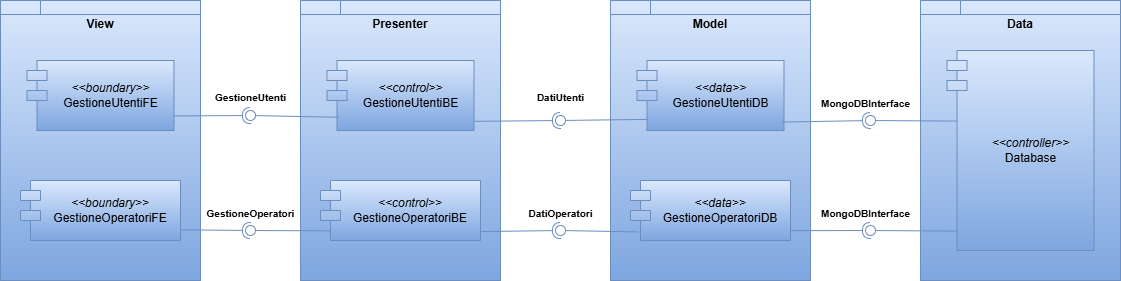

The diagram above was exported from draw.io. Its source (the exported page's mxGraphModel, read from the mxfile embedded in the PNG):
<mxGraphModel dx="1429" dy="842" grid="1" gridSize="10" guides="1" tooltips="1" connect="1" arrows="1" fold="1" page="1" pageScale="1" pageWidth="1169" pageHeight="827" math="0" shadow="0">
  <root>
    <mxCell id="0" />
    <mxCell id="1" parent="0" />
    <mxCell id="Zp7fxg1aFY7lxRODA0LZ-6" connectable="0" parent="1" style="group;fillColor=#dae8fc;gradientColor=#7ea6e0;strokeColor=#6c8ebf;" value="" vertex="1">
      <mxGeometry height="280" width="200" x="40" y="80" as="geometry" />
    </mxCell>
    <mxCell id="Zp7fxg1aFY7lxRODA0LZ-3" parent="Zp7fxg1aFY7lxRODA0LZ-6" style="shape=folder;fontStyle=1;spacingTop=10;tabWidth=40;tabHeight=14;tabPosition=left;html=1;whiteSpace=wrap;verticalAlign=top;fillColor=#dae8fc;gradientColor=#7ea6e0;strokeColor=#6c8ebf;" value="View" vertex="1">
      <mxGeometry height="280" width="200" as="geometry" />
    </mxCell>
    <mxCell id="Zp7fxg1aFY7lxRODA0LZ-4" parent="Zp7fxg1aFY7lxRODA0LZ-6" style="shape=module;align=left;spacingLeft=20;align=center;verticalAlign=middle;whiteSpace=wrap;html=1;fillColor=#dae8fc;strokeColor=#6c8ebf;gradientColor=#7ea6e0;" value="&lt;div&gt;&lt;i&gt;&amp;lt;&amp;lt;boundary&amp;gt;&amp;gt;&lt;/i&gt;&lt;/div&gt;GestioneUtentiFE" vertex="1">
      <mxGeometry height="70" width="147" x="26.5" y="60" as="geometry" />
    </mxCell>
    <mxCell id="Zp7fxg1aFY7lxRODA0LZ-5" parent="Zp7fxg1aFY7lxRODA0LZ-6" style="shape=module;align=left;spacingLeft=20;align=center;verticalAlign=middle;whiteSpace=wrap;html=1;fillColor=#dae8fc;strokeColor=#6c8ebf;gradientColor=#7ea6e0;" value="&lt;div&gt;&lt;i&gt;&amp;lt;&amp;lt;boundary&amp;gt;&amp;gt;&lt;/i&gt;&lt;/div&gt;GestioneOperatoriFE" vertex="1">
      <mxGeometry height="60" width="160" x="20" y="180" as="geometry" />
    </mxCell>
    <mxCell id="Zp7fxg1aFY7lxRODA0LZ-7" connectable="0" parent="1" style="group;fillColor=#dae8fc;gradientColor=#7ea6e0;strokeColor=#6c8ebf;" value="" vertex="1">
      <mxGeometry height="280" width="200" x="340" y="80" as="geometry" />
    </mxCell>
    <mxCell id="Zp7fxg1aFY7lxRODA0LZ-8" parent="Zp7fxg1aFY7lxRODA0LZ-7" style="shape=folder;fontStyle=1;spacingTop=10;tabWidth=40;tabHeight=14;tabPosition=left;html=1;whiteSpace=wrap;verticalAlign=top;fillColor=#dae8fc;gradientColor=#7ea6e0;strokeColor=#6c8ebf;" value="Presenter" vertex="1">
      <mxGeometry height="280" width="200" as="geometry" />
    </mxCell>
    <mxCell id="Zp7fxg1aFY7lxRODA0LZ-9" parent="Zp7fxg1aFY7lxRODA0LZ-7" style="shape=module;align=left;spacingLeft=20;align=center;verticalAlign=middle;whiteSpace=wrap;html=1;fillColor=#dae8fc;gradientColor=#7ea6e0;strokeColor=#6c8ebf;" value="&lt;div&gt;&lt;i&gt;&amp;lt;&amp;lt;control&amp;gt;&amp;gt;&lt;/i&gt;&lt;/div&gt;GestioneUtentiBE" vertex="1">
      <mxGeometry height="70" width="147" x="26.5" y="60" as="geometry" />
    </mxCell>
    <mxCell id="Zp7fxg1aFY7lxRODA0LZ-10" parent="Zp7fxg1aFY7lxRODA0LZ-7" style="shape=module;align=left;spacingLeft=20;align=center;verticalAlign=middle;whiteSpace=wrap;html=1;fillColor=#dae8fc;gradientColor=#7ea6e0;strokeColor=#6c8ebf;" value="&lt;div&gt;&lt;i&gt;&amp;lt;&amp;lt;control&amp;gt;&amp;gt;&lt;/i&gt;&lt;/div&gt;GestioneOperatoriBE" vertex="1">
      <mxGeometry height="60" width="160" x="20" y="180" as="geometry" />
    </mxCell>
    <mxCell id="Zp7fxg1aFY7lxRODA0LZ-11" connectable="0" parent="1" style="group;fillColor=#dae8fc;gradientColor=#7ea6e0;strokeColor=#6c8ebf;" value="" vertex="1">
      <mxGeometry height="280" width="200" x="650" y="80" as="geometry" />
    </mxCell>
    <mxCell id="Zp7fxg1aFY7lxRODA0LZ-12" parent="Zp7fxg1aFY7lxRODA0LZ-11" style="shape=folder;fontStyle=1;spacingTop=10;tabWidth=40;tabHeight=14;tabPosition=left;html=1;whiteSpace=wrap;verticalAlign=top;fillColor=#dae8fc;gradientColor=#7ea6e0;strokeColor=#6c8ebf;" value="Model" vertex="1">
      <mxGeometry height="280" width="200" as="geometry" />
    </mxCell>
    <mxCell id="Zp7fxg1aFY7lxRODA0LZ-13" parent="Zp7fxg1aFY7lxRODA0LZ-11" style="shape=module;align=left;spacingLeft=20;align=center;verticalAlign=middle;whiteSpace=wrap;html=1;fillColor=#dae8fc;gradientColor=#7ea6e0;strokeColor=#6c8ebf;" value="&lt;div&gt;&lt;i&gt;&amp;lt;&amp;lt;data&amp;gt;&amp;gt;&lt;/i&gt;&lt;/div&gt;GestioneUtentiDB" vertex="1">
      <mxGeometry height="70" width="147" x="26.5" y="60" as="geometry" />
    </mxCell>
    <mxCell id="Zp7fxg1aFY7lxRODA0LZ-14" parent="Zp7fxg1aFY7lxRODA0LZ-11" style="shape=module;align=left;spacingLeft=20;align=center;verticalAlign=middle;whiteSpace=wrap;html=1;fillColor=#dae8fc;gradientColor=#7ea6e0;strokeColor=#6c8ebf;" value="&lt;div&gt;&lt;i&gt;&amp;lt;&amp;lt;data&amp;gt;&amp;gt;&lt;/i&gt;&lt;/div&gt;GestioneOperatoriDB" vertex="1">
      <mxGeometry height="60" width="160" x="20" y="180" as="geometry" />
    </mxCell>
    <mxCell id="Zp7fxg1aFY7lxRODA0LZ-21" edge="1" parent="1" source="Zp7fxg1aFY7lxRODA0LZ-4" style="rounded=0;orthogonalLoop=1;jettySize=auto;html=1;endArrow=halfCircle;endFill=0;endSize=6;strokeWidth=1;sketch=0;exitX=0.996;exitY=0.792;exitDx=0;exitDy=0;exitPerimeter=0;fillColor=#dae8fc;gradientColor=#7ea6e0;strokeColor=#6c8ebf;" value="">
      <mxGeometry relative="1" as="geometry">
        <mxPoint x="260" y="200" as="sourcePoint" />
        <mxPoint x="290" y="195" as="targetPoint" />
      </mxGeometry>
    </mxCell>
    <mxCell id="Zp7fxg1aFY7lxRODA0LZ-22" edge="1" parent="1" source="Zp7fxg1aFY7lxRODA0LZ-9" style="rounded=0;orthogonalLoop=1;jettySize=auto;html=1;endArrow=oval;endFill=0;sketch=0;sourcePerimeterSpacing=0;targetPerimeterSpacing=0;endSize=10;exitX=0.081;exitY=0.811;exitDx=0;exitDy=0;exitPerimeter=0;fillColor=#dae8fc;gradientColor=#7ea6e0;strokeColor=#6c8ebf;" value="">
      <mxGeometry relative="1" as="geometry">
        <mxPoint x="397.231" y="195.64999999999998" as="sourcePoint" />
        <mxPoint x="290" y="195" as="targetPoint" />
      </mxGeometry>
    </mxCell>
    <mxCell id="Zp7fxg1aFY7lxRODA0LZ-26" edge="1" parent="1" source="Zp7fxg1aFY7lxRODA0LZ-5" style="rounded=0;orthogonalLoop=1;jettySize=auto;html=1;endArrow=halfCircle;endFill=0;endSize=6;strokeWidth=1;sketch=0;exitX=1.002;exitY=0.822;exitDx=0;exitDy=0;exitPerimeter=0;fillColor=#dae8fc;gradientColor=#7ea6e0;strokeColor=#6c8ebf;" value="">
      <mxGeometry relative="1" as="geometry">
        <mxPoint x="250" y="255" as="sourcePoint" />
        <mxPoint x="290" y="310" as="targetPoint" />
      </mxGeometry>
    </mxCell>
    <mxCell id="Zp7fxg1aFY7lxRODA0LZ-27" edge="1" parent="1" source="Zp7fxg1aFY7lxRODA0LZ-10" style="rounded=0;orthogonalLoop=1;jettySize=auto;html=1;endArrow=oval;endFill=0;sketch=0;sourcePerimeterSpacing=0;targetPerimeterSpacing=0;endSize=10;exitX=0.064;exitY=0.839;exitDx=0;exitDy=0;exitPerimeter=0;fillColor=#dae8fc;gradientColor=#7ea6e0;strokeColor=#6c8ebf;" value="">
      <mxGeometry relative="1" as="geometry">
        <mxPoint x="210" y="255" as="sourcePoint" />
        <mxPoint x="290" y="310" as="targetPoint" />
      </mxGeometry>
    </mxCell>
    <mxCell id="Zp7fxg1aFY7lxRODA0LZ-29" edge="1" parent="1" source="Zp7fxg1aFY7lxRODA0LZ-10" style="rounded=0;orthogonalLoop=1;jettySize=auto;html=1;endArrow=halfCircle;endFill=0;endSize=6;strokeWidth=1;sketch=0;exitX=1.004;exitY=0.851;exitDx=0;exitDy=0;exitPerimeter=0;fillColor=#dae8fc;gradientColor=#7ea6e0;strokeColor=#6c8ebf;" value="">
      <mxGeometry relative="1" as="geometry">
        <mxPoint x="610" y="275" as="sourcePoint" />
        <mxPoint x="600" y="310" as="targetPoint" />
      </mxGeometry>
    </mxCell>
    <mxCell id="Zp7fxg1aFY7lxRODA0LZ-30" edge="1" parent="1" source="Zp7fxg1aFY7lxRODA0LZ-14" style="rounded=0;orthogonalLoop=1;jettySize=auto;html=1;endArrow=oval;endFill=0;sketch=0;sourcePerimeterSpacing=0;targetPerimeterSpacing=0;endSize=10;exitX=0.05;exitY=0.857;exitDx=0;exitDy=0;exitPerimeter=0;fillColor=#dae8fc;gradientColor=#7ea6e0;strokeColor=#6c8ebf;" value="">
      <mxGeometry relative="1" as="geometry">
        <mxPoint x="570" y="275" as="sourcePoint" />
        <mxPoint x="600" y="310" as="targetPoint" />
      </mxGeometry>
    </mxCell>
    <mxCell id="Zp7fxg1aFY7lxRODA0LZ-32" edge="1" parent="1" source="Zp7fxg1aFY7lxRODA0LZ-9" style="rounded=0;orthogonalLoop=1;jettySize=auto;html=1;endArrow=halfCircle;endFill=0;endSize=6;strokeWidth=1;sketch=0;exitX=1.004;exitY=0.869;exitDx=0;exitDy=0;exitPerimeter=0;fillColor=#dae8fc;gradientColor=#7ea6e0;strokeColor=#6c8ebf;" value="">
      <mxGeometry relative="1" as="geometry">
        <mxPoint x="610" y="165" as="sourcePoint" />
        <mxPoint x="600" y="200" as="targetPoint" />
      </mxGeometry>
    </mxCell>
    <mxCell id="Zp7fxg1aFY7lxRODA0LZ-33" edge="1" parent="1" source="Zp7fxg1aFY7lxRODA0LZ-13" style="rounded=0;orthogonalLoop=1;jettySize=auto;html=1;endArrow=oval;endFill=0;sketch=0;sourcePerimeterSpacing=0;targetPerimeterSpacing=0;endSize=10;exitX=0.07;exitY=0.841;exitDx=0;exitDy=0;exitPerimeter=0;fillColor=#dae8fc;gradientColor=#7ea6e0;strokeColor=#6c8ebf;" value="">
      <mxGeometry relative="1" as="geometry">
        <mxPoint x="570" y="165" as="sourcePoint" />
        <mxPoint x="600" y="200" as="targetPoint" />
      </mxGeometry>
    </mxCell>
    <mxCell id="Zp7fxg1aFY7lxRODA0LZ-36" connectable="0" parent="1" style="group;fillColor=#dae8fc;gradientColor=#7ea6e0;strokeColor=#6c8ebf;" value="" vertex="1">
      <mxGeometry height="280" width="200" x="960" y="80" as="geometry" />
    </mxCell>
    <mxCell id="Zp7fxg1aFY7lxRODA0LZ-37" parent="Zp7fxg1aFY7lxRODA0LZ-36" style="shape=folder;fontStyle=1;spacingTop=10;tabWidth=40;tabHeight=14;tabPosition=left;html=1;whiteSpace=wrap;verticalAlign=top;fillColor=#dae8fc;gradientColor=#7ea6e0;strokeColor=#6c8ebf;" value="Data" vertex="1">
      <mxGeometry height="280" width="200" as="geometry" />
    </mxCell>
    <mxCell id="Zp7fxg1aFY7lxRODA0LZ-38" parent="Zp7fxg1aFY7lxRODA0LZ-36" style="shape=module;align=left;spacingLeft=20;align=center;verticalAlign=middle;whiteSpace=wrap;html=1;fillColor=#dae8fc;gradientColor=#7ea6e0;strokeColor=#6c8ebf;" value="&lt;div&gt;&lt;i&gt;&amp;lt;&amp;lt;controller&amp;gt;&amp;gt;&lt;/i&gt;&lt;/div&gt;Database" vertex="1">
      <mxGeometry height="200" width="147" x="26.5" y="50" as="geometry" />
    </mxCell>
    <mxCell id="Zp7fxg1aFY7lxRODA0LZ-44" edge="1" parent="1" source="Zp7fxg1aFY7lxRODA0LZ-13" style="rounded=0;orthogonalLoop=1;jettySize=auto;html=1;endArrow=halfCircle;endFill=0;endSize=6;strokeWidth=1;sketch=0;exitX=0.986;exitY=0.88;exitDx=0;exitDy=0;exitPerimeter=0;fillColor=#dae8fc;gradientColor=#7ea6e0;strokeColor=#6c8ebf;" value="">
      <mxGeometry relative="1" as="geometry">
        <mxPoint x="970" y="215" as="sourcePoint" />
        <mxPoint x="910" y="200" as="targetPoint" />
      </mxGeometry>
    </mxCell>
    <mxCell id="Zp7fxg1aFY7lxRODA0LZ-45" edge="1" parent="1" source="Zp7fxg1aFY7lxRODA0LZ-38" style="rounded=0;orthogonalLoop=1;jettySize=auto;html=1;endArrow=oval;endFill=0;sketch=0;sourcePerimeterSpacing=0;targetPerimeterSpacing=0;endSize=10;exitX=0.066;exitY=0.353;exitDx=0;exitDy=0;exitPerimeter=0;fillColor=#dae8fc;gradientColor=#7ea6e0;strokeColor=#6c8ebf;" value="">
      <mxGeometry relative="1" as="geometry">
        <mxPoint x="930" y="215" as="sourcePoint" />
        <mxPoint x="910" y="200" as="targetPoint" />
      </mxGeometry>
    </mxCell>
    <mxCell id="Zp7fxg1aFY7lxRODA0LZ-47" edge="1" parent="1" source="Zp7fxg1aFY7lxRODA0LZ-14" style="rounded=0;orthogonalLoop=1;jettySize=auto;html=1;endArrow=halfCircle;endFill=0;endSize=6;strokeWidth=1;sketch=0;exitX=0.999;exitY=0.836;exitDx=0;exitDy=0;exitPerimeter=0;fillColor=#dae8fc;gradientColor=#7ea6e0;strokeColor=#6c8ebf;" value="">
      <mxGeometry relative="1" as="geometry">
        <mxPoint x="940" y="285" as="sourcePoint" />
        <mxPoint x="910" y="310" as="targetPoint" />
      </mxGeometry>
    </mxCell>
    <mxCell id="Zp7fxg1aFY7lxRODA0LZ-48" edge="1" parent="1" source="Zp7fxg1aFY7lxRODA0LZ-38" style="rounded=0;orthogonalLoop=1;jettySize=auto;html=1;endArrow=oval;endFill=0;sketch=0;sourcePerimeterSpacing=0;targetPerimeterSpacing=0;endSize=10;exitX=0.07;exitY=0.903;exitDx=0;exitDy=0;exitPerimeter=0;fillColor=#dae8fc;gradientColor=#7ea6e0;strokeColor=#6c8ebf;" value="">
      <mxGeometry relative="1" as="geometry">
        <mxPoint x="900" y="285" as="sourcePoint" />
        <mxPoint x="910" y="310" as="targetPoint" />
      </mxGeometry>
    </mxCell>
    <mxCell id="Zp7fxg1aFY7lxRODA0LZ-50" parent="1" style="text;align=center;fontStyle=1;verticalAlign=middle;spacingLeft=3;spacingRight=3;rotatable=0;points=[[0,0.5],[1,0.5]];portConstraint=eastwest;html=1;fontSize=10;" value="GestioneUtenti" vertex="1">
      <mxGeometry height="26" width="80" x="250" y="164" as="geometry" />
    </mxCell>
    <mxCell id="Zp7fxg1aFY7lxRODA0LZ-51" parent="1" style="text;align=center;fontStyle=1;verticalAlign=middle;spacingLeft=3;spacingRight=3;rotatable=0;points=[[0,0.5],[1,0.5]];portConstraint=eastwest;html=1;fontSize=10;" value="GestioneOperatori" vertex="1">
      <mxGeometry height="26" width="80" x="250" y="280" as="geometry" />
    </mxCell>
    <mxCell id="Zp7fxg1aFY7lxRODA0LZ-52" parent="1" style="text;align=center;fontStyle=1;verticalAlign=middle;spacingLeft=3;spacingRight=3;rotatable=0;points=[[0,0.5],[1,0.5]];portConstraint=eastwest;html=1;fontSize=10;" value="DatiUtenti" vertex="1">
      <mxGeometry height="26" width="80" x="560" y="164" as="geometry" />
    </mxCell>
    <mxCell id="Zp7fxg1aFY7lxRODA0LZ-53" parent="1" style="text;align=center;fontStyle=1;verticalAlign=middle;spacingLeft=3;spacingRight=3;rotatable=0;points=[[0,0.5],[1,0.5]];portConstraint=eastwest;html=1;fontSize=10;" value="DatiOperatori" vertex="1">
      <mxGeometry height="26" width="80" x="560" y="280" as="geometry" />
    </mxCell>
    <mxCell id="Zp7fxg1aFY7lxRODA0LZ-54" parent="1" style="text;align=center;fontStyle=1;verticalAlign=middle;spacingLeft=3;spacingRight=3;rotatable=0;points=[[0,0.5],[1,0.5]];portConstraint=eastwest;html=1;fontSize=10;" value="MongoDBInterface" vertex="1">
      <mxGeometry height="26" width="80" x="865" y="170" as="geometry" />
    </mxCell>
    <mxCell id="Zp7fxg1aFY7lxRODA0LZ-56" parent="1" style="text;align=center;fontStyle=1;verticalAlign=middle;spacingLeft=3;spacingRight=3;rotatable=0;points=[[0,0.5],[1,0.5]];portConstraint=eastwest;html=1;fontSize=10;" value="MongoDBInterface" vertex="1">
      <mxGeometry height="26" width="80" x="865" y="280" as="geometry" />
    </mxCell>
  </root>
</mxGraphModel>